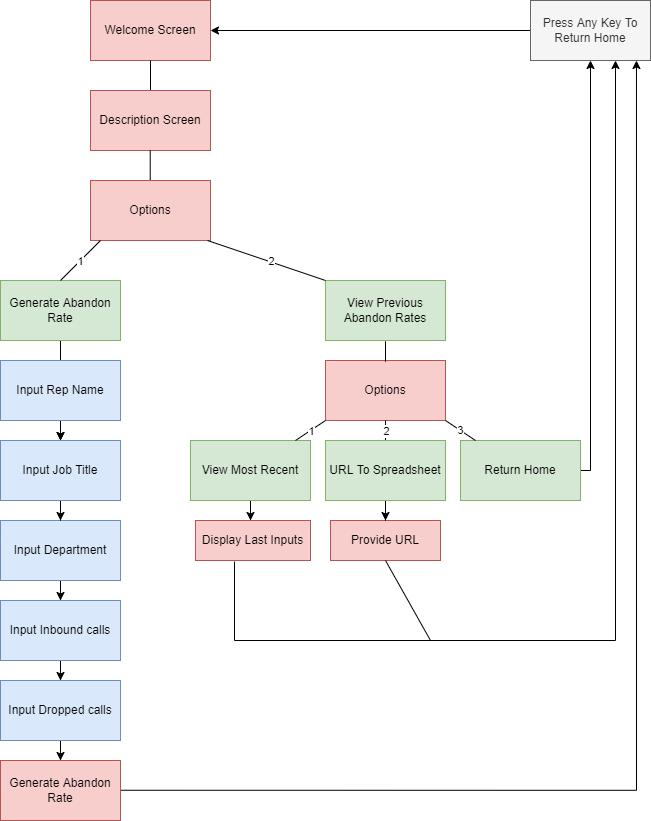

The diagram above was exported from draw.io. Its source (the exported page's mxGraphModel, read from the mxfile embedded in the PNG):
<mxGraphModel dx="1422" dy="776" grid="1" gridSize="10" guides="1" tooltips="1" connect="1" arrows="1" fold="1" page="1" pageScale="1" pageWidth="850" pageHeight="1100" math="0" shadow="0">
  <root>
    <mxCell id="0" />
    <mxCell id="1" parent="0" />
    <mxCell id="qV7Tjl5oKZWmuh73oDVN-1" value="Welcome Screen" style="rounded=0;whiteSpace=wrap;html=1;fillColor=#f8cecc;strokeColor=#b85450;" parent="1" vertex="1">
      <mxGeometry x="130" y="180" width="120" height="60" as="geometry" />
    </mxCell>
    <mxCell id="qV7Tjl5oKZWmuh73oDVN-2" value="" style="endArrow=none;html=1;rounded=0;entryX=0.5;entryY=0;entryDx=0;entryDy=0;" parent="1" source="qV7Tjl5oKZWmuh73oDVN-1" target="qV7Tjl5oKZWmuh73oDVN-3" edge="1">
      <mxGeometry width="50" height="50" relative="1" as="geometry">
        <mxPoint x="250" y="260" as="sourcePoint" />
        <mxPoint x="320.71067811865476" y="210" as="targetPoint" />
        <Array as="points">
          <mxPoint x="190" y="270" />
        </Array>
      </mxGeometry>
    </mxCell>
    <mxCell id="qV7Tjl5oKZWmuh73oDVN-3" value="Description Screen" style="rounded=0;whiteSpace=wrap;html=1;fillColor=#f8cecc;strokeColor=#b85450;" parent="1" vertex="1">
      <mxGeometry x="130" y="270" width="120" height="60" as="geometry" />
    </mxCell>
    <mxCell id="qV7Tjl5oKZWmuh73oDVN-7" value="" style="endArrow=none;html=1;rounded=0;entryX=0.5;entryY=0;entryDx=0;entryDy=0;" parent="1" edge="1">
      <mxGeometry width="50" height="50" relative="1" as="geometry">
        <mxPoint x="189.71" y="330" as="sourcePoint" />
        <mxPoint x="189.71" y="360" as="targetPoint" />
        <Array as="points">
          <mxPoint x="189.71" y="360" />
        </Array>
      </mxGeometry>
    </mxCell>
    <mxCell id="qV7Tjl5oKZWmuh73oDVN-8" value="Options" style="rounded=0;whiteSpace=wrap;html=1;fillColor=#f8cecc;strokeColor=#b85450;" parent="1" vertex="1">
      <mxGeometry x="130" y="360" width="120" height="60" as="geometry" />
    </mxCell>
    <mxCell id="PcBnIFJMu5CuHQbcoApi-21" value="" style="edgeStyle=orthogonalEdgeStyle;rounded=0;orthogonalLoop=1;jettySize=auto;html=1;" parent="1" source="qV7Tjl5oKZWmuh73oDVN-15" target="PcBnIFJMu5CuHQbcoApi-10" edge="1">
      <mxGeometry relative="1" as="geometry">
        <Array as="points">
          <mxPoint x="100" y="520" />
          <mxPoint x="100" y="520" />
        </Array>
      </mxGeometry>
    </mxCell>
    <mxCell id="qV7Tjl5oKZWmuh73oDVN-15" value="Generate Abandon Rate" style="rounded=0;whiteSpace=wrap;html=1;fillColor=#d5e8d4;strokeColor=#82b366;" parent="1" vertex="1">
      <mxGeometry x="40" y="460" width="120" height="60" as="geometry" />
    </mxCell>
    <mxCell id="qV7Tjl5oKZWmuh73oDVN-16" value="View Previous Abandon Rates" style="rounded=0;whiteSpace=wrap;html=1;fillColor=#d5e8d4;strokeColor=#82b366;" parent="1" vertex="1">
      <mxGeometry x="365" y="460" width="120" height="60" as="geometry" />
    </mxCell>
    <mxCell id="qV7Tjl5oKZWmuh73oDVN-18" value="" style="endArrow=none;html=1;rounded=0;exitX=0.5;exitY=0;exitDx=0;exitDy=0;" parent="1" source="qV7Tjl5oKZWmuh73oDVN-15" edge="1">
      <mxGeometry width="50" height="50" relative="1" as="geometry">
        <mxPoint x="30" y="430" as="sourcePoint" />
        <mxPoint x="140" y="420" as="targetPoint" />
        <Array as="points">
          <mxPoint x="120" y="440" />
        </Array>
      </mxGeometry>
    </mxCell>
    <mxCell id="qV7Tjl5oKZWmuh73oDVN-78" value="1" style="edgeLabel;html=1;align=center;verticalAlign=middle;resizable=0;points=[];" parent="qV7Tjl5oKZWmuh73oDVN-18" vertex="1" connectable="0">
      <mxGeometry x="-0.1625" relative="1" as="geometry">
        <mxPoint x="3" y="-3" as="offset" />
      </mxGeometry>
    </mxCell>
    <mxCell id="qV7Tjl5oKZWmuh73oDVN-19" value="" style="endArrow=none;html=1;rounded=0;entryX=0.75;entryY=1;entryDx=0;entryDy=0;exitX=0;exitY=0;exitDx=0;exitDy=0;" parent="1" source="qV7Tjl5oKZWmuh73oDVN-16" edge="1">
      <mxGeometry width="50" height="50" relative="1" as="geometry">
        <mxPoint x="267" y="460" as="sourcePoint" />
        <mxPoint x="247" y="420" as="targetPoint" />
      </mxGeometry>
    </mxCell>
    <mxCell id="qV7Tjl5oKZWmuh73oDVN-77" value="2" style="edgeLabel;html=1;align=center;verticalAlign=middle;resizable=0;points=[];" parent="qV7Tjl5oKZWmuh73oDVN-19" vertex="1" connectable="0">
      <mxGeometry x="-0.4567" y="-2" relative="1" as="geometry">
        <mxPoint x="-23" y="-7" as="offset" />
      </mxGeometry>
    </mxCell>
    <mxCell id="qV7Tjl5oKZWmuh73oDVN-23" value="" style="edgeStyle=orthogonalEdgeStyle;rounded=0;orthogonalLoop=1;jettySize=auto;html=1;" parent="1" source="qV7Tjl5oKZWmuh73oDVN-20" target="qV7Tjl5oKZWmuh73oDVN-22" edge="1">
      <mxGeometry relative="1" as="geometry" />
    </mxCell>
    <mxCell id="qV7Tjl5oKZWmuh73oDVN-20" value="Input Department" style="rounded=0;whiteSpace=wrap;html=1;fillColor=#dae8fc;strokeColor=#6c8ebf;" parent="1" vertex="1">
      <mxGeometry x="40" y="700" width="120" height="60" as="geometry" />
    </mxCell>
    <mxCell id="qV7Tjl5oKZWmuh73oDVN-25" value="" style="edgeStyle=orthogonalEdgeStyle;rounded=0;orthogonalLoop=1;jettySize=auto;html=1;" parent="1" source="qV7Tjl5oKZWmuh73oDVN-22" target="qV7Tjl5oKZWmuh73oDVN-24" edge="1">
      <mxGeometry relative="1" as="geometry" />
    </mxCell>
    <mxCell id="qV7Tjl5oKZWmuh73oDVN-22" value="Input Inbound calls" style="rounded=0;whiteSpace=wrap;html=1;fillColor=#dae8fc;strokeColor=#6c8ebf;" parent="1" vertex="1">
      <mxGeometry x="40" y="780" width="120" height="60" as="geometry" />
    </mxCell>
    <mxCell id="qV7Tjl5oKZWmuh73oDVN-27" value="" style="edgeStyle=orthogonalEdgeStyle;rounded=0;orthogonalLoop=1;jettySize=auto;html=1;" parent="1" source="qV7Tjl5oKZWmuh73oDVN-24" target="qV7Tjl5oKZWmuh73oDVN-26" edge="1">
      <mxGeometry relative="1" as="geometry">
        <mxPoint x="100" y="850" as="targetPoint" />
      </mxGeometry>
    </mxCell>
    <mxCell id="qV7Tjl5oKZWmuh73oDVN-24" value="Input Dropped calls" style="rounded=0;whiteSpace=wrap;html=1;fillColor=#dae8fc;strokeColor=#6c8ebf;" parent="1" vertex="1">
      <mxGeometry x="40" y="860" width="120" height="60" as="geometry" />
    </mxCell>
    <mxCell id="PcBnIFJMu5CuHQbcoApi-28" value="" style="edgeStyle=orthogonalEdgeStyle;rounded=0;orthogonalLoop=1;jettySize=auto;html=1;entryX=0.883;entryY=1;entryDx=0;entryDy=0;entryPerimeter=0;" parent="1" target="qV7Tjl5oKZWmuh73oDVN-60" edge="1">
      <mxGeometry relative="1" as="geometry">
        <mxPoint x="160" y="969.76" as="sourcePoint" />
        <mxPoint x="680" y="969.76" as="targetPoint" />
        <Array as="points">
          <mxPoint x="676" y="970" />
        </Array>
      </mxGeometry>
    </mxCell>
    <mxCell id="qV7Tjl5oKZWmuh73oDVN-26" value="Generate Abandon Rate" style="rounded=0;whiteSpace=wrap;html=1;fillColor=#f8cecc;strokeColor=#b85450;" parent="1" vertex="1">
      <mxGeometry x="40" y="940" width="120" height="60" as="geometry" />
    </mxCell>
    <mxCell id="qV7Tjl5oKZWmuh73oDVN-28" value="Options" style="rounded=0;whiteSpace=wrap;html=1;fillColor=#f8cecc;strokeColor=#b85450;" parent="1" vertex="1">
      <mxGeometry x="365" y="540" width="120" height="60" as="geometry" />
    </mxCell>
    <mxCell id="qV7Tjl5oKZWmuh73oDVN-59" value="" style="edgeStyle=orthogonalEdgeStyle;rounded=0;orthogonalLoop=1;jettySize=auto;html=1;entryX=0.5;entryY=1;entryDx=0;entryDy=0;" parent="1" source="qV7Tjl5oKZWmuh73oDVN-38" target="qV7Tjl5oKZWmuh73oDVN-60" edge="1">
      <mxGeometry relative="1" as="geometry">
        <mxPoint x="630" y="340" as="targetPoint" />
        <Array as="points">
          <mxPoint x="630" y="650" />
        </Array>
      </mxGeometry>
    </mxCell>
    <mxCell id="qV7Tjl5oKZWmuh73oDVN-38" value="Return Home" style="rounded=0;whiteSpace=wrap;html=1;fillColor=#d5e8d4;strokeColor=#82b366;" parent="1" vertex="1">
      <mxGeometry x="500" y="620" width="120" height="60" as="geometry" />
    </mxCell>
    <mxCell id="qV7Tjl5oKZWmuh73oDVN-83" value="" style="edgeStyle=orthogonalEdgeStyle;rounded=0;orthogonalLoop=1;jettySize=auto;html=1;" parent="1" source="qV7Tjl5oKZWmuh73oDVN-40" edge="1">
      <mxGeometry relative="1" as="geometry">
        <mxPoint x="290" y="700" as="targetPoint" />
      </mxGeometry>
    </mxCell>
    <mxCell id="qV7Tjl5oKZWmuh73oDVN-40" value="View Most Recent" style="rounded=0;whiteSpace=wrap;html=1;fillColor=#d5e8d4;strokeColor=#82b366;" parent="1" vertex="1">
      <mxGeometry x="230" y="620" width="120" height="60" as="geometry" />
    </mxCell>
    <mxCell id="qV7Tjl5oKZWmuh73oDVN-45" value="Provide URL" style="rounded=0;whiteSpace=wrap;html=1;fillColor=#f8cecc;strokeColor=#b85450;" parent="1" vertex="1">
      <mxGeometry x="370" y="700" width="110" height="40" as="geometry" />
    </mxCell>
    <mxCell id="wciVU65lLoYkgozW7RLl-7" value="" style="edgeStyle=orthogonalEdgeStyle;rounded=0;orthogonalLoop=1;jettySize=auto;html=1;" edge="1" parent="1">
      <mxGeometry relative="1" as="geometry">
        <mxPoint x="274" y="741" as="sourcePoint" />
        <mxPoint x="655" y="240" as="targetPoint" />
        <Array as="points">
          <mxPoint x="274" y="820" />
          <mxPoint x="655" y="820" />
        </Array>
      </mxGeometry>
    </mxCell>
    <mxCell id="qV7Tjl5oKZWmuh73oDVN-47" value="Display Last Inputs" style="rounded=0;whiteSpace=wrap;html=1;fillColor=#f8cecc;strokeColor=#b85450;" parent="1" vertex="1">
      <mxGeometry x="235" y="700" width="115" height="40" as="geometry" />
    </mxCell>
    <mxCell id="qV7Tjl5oKZWmuh73oDVN-50" value="" style="endArrow=none;html=1;rounded=0;entryX=0.25;entryY=1;entryDx=0;entryDy=0;" parent="1" edge="1">
      <mxGeometry width="50" height="50" relative="1" as="geometry">
        <mxPoint x="425" y="541" as="sourcePoint" />
        <mxPoint x="425" y="521" as="targetPoint" />
      </mxGeometry>
    </mxCell>
    <mxCell id="qV7Tjl5oKZWmuh73oDVN-51" value="" style="endArrow=none;html=1;rounded=0;entryX=0.25;entryY=1;entryDx=0;entryDy=0;" parent="1" edge="1">
      <mxGeometry width="50" height="50" relative="1" as="geometry">
        <mxPoint x="425" y="541" as="sourcePoint" />
        <mxPoint x="425" y="521" as="targetPoint" />
      </mxGeometry>
    </mxCell>
    <mxCell id="qV7Tjl5oKZWmuh73oDVN-52" value="" style="endArrow=none;html=1;rounded=0;entryX=0.25;entryY=1;entryDx=0;entryDy=0;" parent="1" edge="1">
      <mxGeometry width="50" height="50" relative="1" as="geometry">
        <mxPoint x="425" y="620" as="sourcePoint" />
        <mxPoint x="425" y="600" as="targetPoint" />
      </mxGeometry>
    </mxCell>
    <mxCell id="qV7Tjl5oKZWmuh73oDVN-81" value="2" style="edgeLabel;html=1;align=center;verticalAlign=middle;resizable=0;points=[];" parent="qV7Tjl5oKZWmuh73oDVN-52" vertex="1" connectable="0">
      <mxGeometry x="-0.3667" relative="1" as="geometry">
        <mxPoint y="-4" as="offset" />
      </mxGeometry>
    </mxCell>
    <mxCell id="qV7Tjl5oKZWmuh73oDVN-54" value="" style="endArrow=none;html=1;rounded=0;entryX=0;entryY=1;entryDx=0;entryDy=0;" parent="1" source="qV7Tjl5oKZWmuh73oDVN-40" target="qV7Tjl5oKZWmuh73oDVN-28" edge="1">
      <mxGeometry width="50" height="50" relative="1" as="geometry">
        <mxPoint x="286" y="619" as="sourcePoint" />
        <mxPoint x="336" y="569" as="targetPoint" />
      </mxGeometry>
    </mxCell>
    <mxCell id="qV7Tjl5oKZWmuh73oDVN-79" value="1" style="edgeLabel;html=1;align=center;verticalAlign=middle;resizable=0;points=[];" parent="qV7Tjl5oKZWmuh73oDVN-54" vertex="1" connectable="0">
      <mxGeometry x="0.4974" relative="1" as="geometry">
        <mxPoint x="-7" y="5" as="offset" />
      </mxGeometry>
    </mxCell>
    <mxCell id="qV7Tjl5oKZWmuh73oDVN-56" value="3" style="endArrow=none;html=1;rounded=0;entryX=0;entryY=1;entryDx=0;entryDy=0;" parent="1" source="qV7Tjl5oKZWmuh73oDVN-38" edge="1">
      <mxGeometry width="50" height="50" relative="1" as="geometry">
        <mxPoint x="455" y="620" as="sourcePoint" />
        <mxPoint x="485" y="600" as="targetPoint" />
      </mxGeometry>
    </mxCell>
    <mxCell id="qV7Tjl5oKZWmuh73oDVN-63" value="" style="edgeStyle=orthogonalEdgeStyle;rounded=0;orthogonalLoop=1;jettySize=auto;html=1;" parent="1" source="qV7Tjl5oKZWmuh73oDVN-60" target="qV7Tjl5oKZWmuh73oDVN-1" edge="1">
      <mxGeometry relative="1" as="geometry">
        <mxPoint x="490" y="210" as="targetPoint" />
      </mxGeometry>
    </mxCell>
    <mxCell id="qV7Tjl5oKZWmuh73oDVN-60" value="Press Any Key To Return Home" style="rounded=0;whiteSpace=wrap;html=1;fillColor=#f5f5f5;fontColor=#333333;strokeColor=#666666;" parent="1" vertex="1">
      <mxGeometry x="570" y="180" width="120" height="60" as="geometry" />
    </mxCell>
    <mxCell id="qV7Tjl5oKZWmuh73oDVN-86" value="" style="edgeStyle=orthogonalEdgeStyle;rounded=0;orthogonalLoop=1;jettySize=auto;html=1;" parent="1" source="qV7Tjl5oKZWmuh73oDVN-85" target="qV7Tjl5oKZWmuh73oDVN-45" edge="1">
      <mxGeometry relative="1" as="geometry" />
    </mxCell>
    <mxCell id="qV7Tjl5oKZWmuh73oDVN-85" value="URL To Spreadsheet" style="rounded=0;whiteSpace=wrap;html=1;fillColor=#d5e8d4;strokeColor=#82b366;" parent="1" vertex="1">
      <mxGeometry x="365" y="620" width="120" height="60" as="geometry" />
    </mxCell>
    <mxCell id="PcBnIFJMu5CuHQbcoApi-9" value="" style="edgeStyle=orthogonalEdgeStyle;rounded=0;orthogonalLoop=1;jettySize=auto;html=1;exitX=0.5;exitY=1;exitDx=0;exitDy=0;" parent="1" source="PcBnIFJMu5CuHQbcoApi-10" target="qV7Tjl5oKZWmuh73oDVN-20" edge="1">
      <mxGeometry relative="1" as="geometry">
        <Array as="points" />
      </mxGeometry>
    </mxCell>
    <mxCell id="PcBnIFJMu5CuHQbcoApi-12" value="" style="edgeStyle=orthogonalEdgeStyle;rounded=0;orthogonalLoop=1;jettySize=auto;html=1;" parent="1" source="PcBnIFJMu5CuHQbcoApi-8" target="PcBnIFJMu5CuHQbcoApi-10" edge="1">
      <mxGeometry relative="1" as="geometry" />
    </mxCell>
    <mxCell id="PcBnIFJMu5CuHQbcoApi-8" value="Input Rep Name" style="rounded=0;whiteSpace=wrap;html=1;fillColor=#dae8fc;strokeColor=#6c8ebf;" parent="1" vertex="1">
      <mxGeometry x="40" y="540" width="120" height="60" as="geometry" />
    </mxCell>
    <mxCell id="PcBnIFJMu5CuHQbcoApi-10" value="Input Job Title" style="rounded=0;whiteSpace=wrap;html=1;fillColor=#dae8fc;strokeColor=#6c8ebf;" parent="1" vertex="1">
      <mxGeometry x="40" y="620" width="120" height="60" as="geometry" />
    </mxCell>
    <mxCell id="wciVU65lLoYkgozW7RLl-4" value="" style="endArrow=none;html=1;rounded=0;" edge="1" parent="1">
      <mxGeometry width="50" height="50" relative="1" as="geometry">
        <mxPoint x="470" y="820" as="sourcePoint" />
        <mxPoint x="425" y="740" as="targetPoint" />
      </mxGeometry>
    </mxCell>
  </root>
</mxGraphModel>